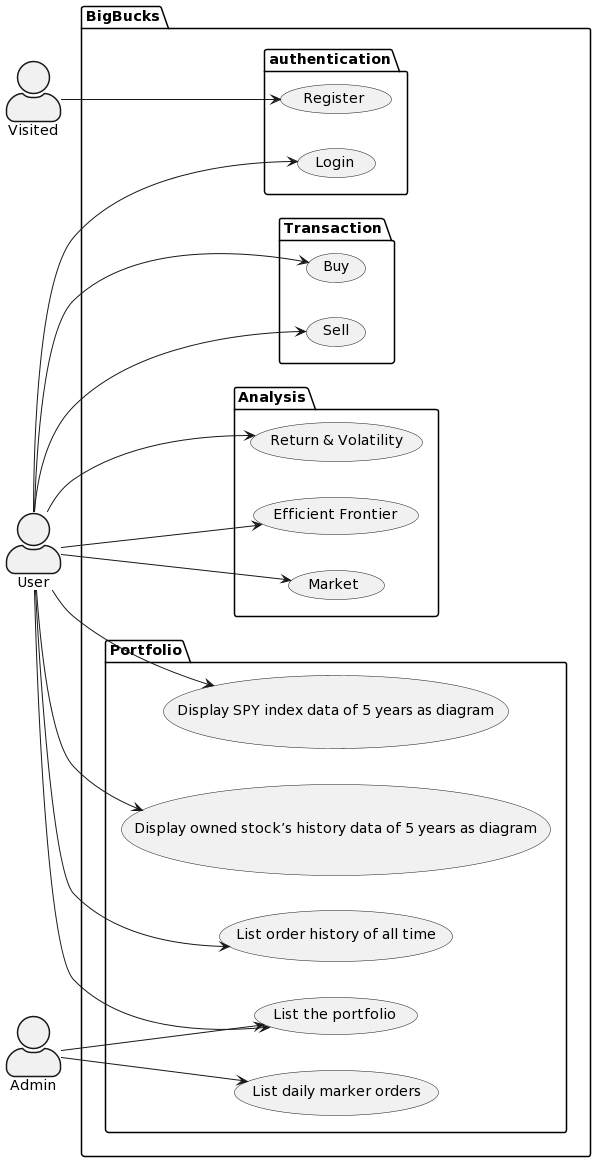

The diagram above was rendered by PlantUML. Its source (embedded in the PNG):
@startuml
skinparam actorStyle awesome
left to right direction
actor Visited as v
actor User as u
actor Admin as a
Package BigBucks {
	package authentication {
		usecase "Register" as reg
		usecase “Login” as log
	}
	package Transaction {
		usecase “Buy” as buy
		usecase “Sell” as sell
	}
	package Portfolio {
		usecase “List the portfolio” as portfolio
		usecase “List order history of all time” as alltime_his
		usecase “List daily marker orders” as daily_his
		usecase “Display SPY index data of 5 years as diagram” as SPY
		usecase “Display owned stock’s history data of 5 years as diagram” as SHD
	}
	package Analysis {
		usecase “Return & Volatility” as RV
		usecase “Efficient Frontier” as EF
		usecase “Market” as market
	}
}
v --> reg
u --> log
u --> buy
u --> sell
u --> portfolio
a --> portfolio
u --> alltime_his
a --> daily_his
u --> SPY
u --> SHD
u --> RV
u --> EF
u --> market
@enduml